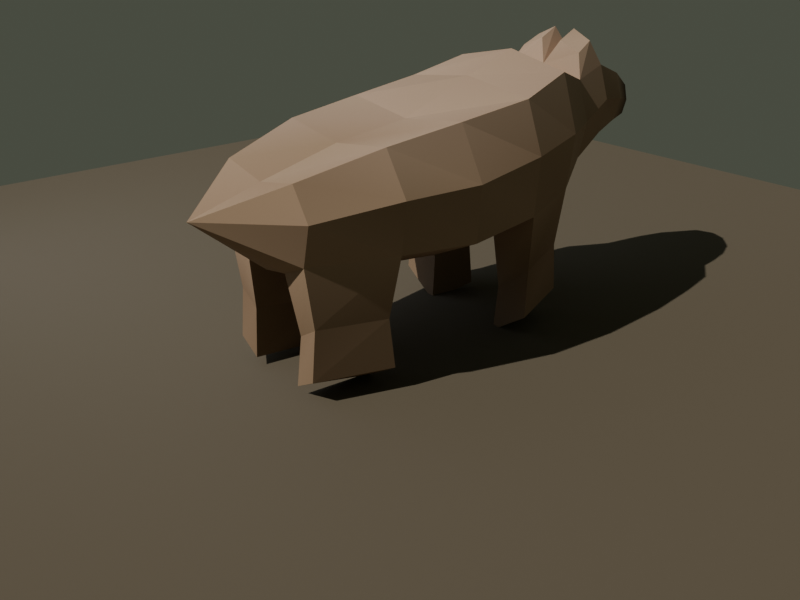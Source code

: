 # Source: grizzly_bear.blend  (saved by Blender 5.1.29; exported with 4.5.12 LTS)
import bpy
from mathutils import Matrix  # noqa: F401  (used for matrix-valued properties, if any)

bpy.ops.wm.read_factory_settings(use_empty=True)
scene = bpy.context.scene
scene.name = 'Scene'

# ---- collections
col_collection = bpy.data.collections.new('Collection'); scene.collection.children.link(col_collection)

# ---- materials (node trees are filled in below, after node groups)
mat_bear_fur = bpy.data.materials.new('Bear_Fur')
mat_ground_mat = bpy.data.materials.new('Ground_Mat')

# ---- material node trees
mat_bear_fur.use_nodes = True; mat_bear_fur.node_tree.nodes.clear()
_N = mat_bear_fur.node_tree.nodes; _L = mat_bear_fur.node_tree.links
n0 = _N.new('ShaderNodeOutputMaterial'); n0.name = 'Material Output'; n0.location = (400, 0)
n1 = _N.new('ShaderNodeBsdfPrincipled'); n1.name = 'Principled BSDF'; n1.location = (100, 0)
n1.inputs[2].default_value = 0.85
n1.inputs[13].default_value = 0.15
n2 = _N.new('ShaderNodeVertexColor'); n2.name = 'Color Attribute'; n2.location = (-200, 0)
n2.layer_name = 'Col'
_L.new(n2.outputs[0], n1.inputs[0])
_L.new(n1.outputs[0], n0.inputs[0])
n0.is_active_output = True
mat_ground_mat.use_nodes = True; mat_ground_mat.node_tree.nodes.clear()
_N = mat_ground_mat.node_tree.nodes; _L = mat_ground_mat.node_tree.links
n0 = _N.new('ShaderNodeBsdfPrincipled'); n0.name = 'Principled BSDF'; n0.location = (-200, 100)
n0.inputs[0].default_value = (0.12, 0.1, 0.07, 1.0)
n0.inputs[2].default_value = 0.95
n1 = _N.new('ShaderNodeOutputMaterial'); n1.name = 'Material Output'; n1.location = (200, 100)
_L.new(n0.outputs[0], n1.inputs[0])
n1.is_active_output = True

# ---- world
world_world = bpy.data.worlds.new('World'); scene.world = world_world
world_world.use_nodes = True; world_world.node_tree.nodes.clear()
_N = world_world.node_tree.nodes; _L = world_world.node_tree.links
n0 = _N.new('ShaderNodeOutputWorld'); n0.name = 'World Output'; n0.location = (200, 100)
n1 = _N.new('ShaderNodeBackground'); n1.name = 'Background'; n1.location = (-200, 100)
n1.inputs[0].default_value = (0.18, 0.2, 0.15, 1.0)
n1.inputs[1].default_value = 0.4
_L.new(n1.outputs[0], n0.inputs[0])
n0.is_active_output = True
world_world.color = (0.05088, 0.05088, 0.05088)
world_world.sun_shadow_jitter_overblur = 0.0

# ---- cameras
cam_camera_003 = bpy.data.cameras.new('Camera.003')
cam_camera_003.lens = 38.0

# ---- lights
light_sun_002 = bpy.data.lights.new('Sun.002', 'SUN')
light_sun_002.color = (1.0, 0.95, 0.85)
light_sun_002.energy = 3.0
light_area_002 = bpy.data.lights.new('Area.002', 'AREA')
light_area_002.color = (0.7, 0.8, 1.0)
light_area_002.energy = 20.0
light_area_002.size = 3.0
light_area_002.size_y = 1.0

# ---- meshes
me_grizzly_bear_mesh = bpy.data.meshes.new('Grizzly_Bear_Mesh')
me_grizzly_bear_mesh.from_pydata([(0.0, -1.1, 0.85), (0.0, -0.75, 0.95), (0.25, -0.75, 1.0), (0.35, -0.75, 0.85), (0.3, -0.75, 0.65), (0.15, -0.75, 0.58), (0.0, -0.75, 0.55), (-0.15, -0.75, 0.58), (-0.3, -0.75, 0.65), (-0.35, -0.75, 0.85), (-0.25, -0.75, 1.0), (0.0, -0.35, 1.05), (0.35, -0.35, 1.1), (0.48, -0.35, 0.9), (0.45, -0.35, 0.65), (0.2, -0.35, 0.52), (0.0, -0.35, 0.5), (-0.2, -0.35, 0.52), (-0.45, -0.35, 0.65), (-0.48, -0.35, 0.9), (-0.35, -0.35, 1.1), (0.0, 0.05, 1.1), (0.38, 0.05, 1.15), (0.52, 0.05, 0.9), (0.5, 0.05, 0.62), (0.22, 0.05, 0.48), (0.0, 0.05, 0.45), (-0.22, 0.05, 0.48), (-0.5, 0.05, 0.62), (-0.52, 0.05, 0.9), (-0.38, 0.05, 1.15), (0.0, 0.45, 1.25), (0.4, 0.45, 1.2), (0.5, 0.45, 0.95), (0.48, 0.45, 0.65), (0.22, 0.45, 0.5), (0.0, 0.45, 0.47), (-0.22, 0.45, 0.5), (-0.48, 0.45, 0.65), (-0.5, 0.45, 0.95), (-0.4, 0.45, 1.2), (0.0, 0.75, 1.35), (0.35, 0.75, 1.28), (0.45, 0.75, 1.0), (0.42, 0.75, 0.72), (0.18, 0.75, 0.55), (0.0, 0.75, 0.52), (-0.18, 0.75, 0.55), (-0.42, 0.75, 0.72), (-0.45, 0.75, 1.0), (-0.35, 0.75, 1.28), (0.0, 1.0, 1.25), (0.25, 1.0, 1.2), (0.32, 1.0, 1.0), (0.28, 1.0, 0.8), (0.12, 1.0, 0.7), (0.0, 1.0, 0.68), (-0.12, 1.0, 0.7), (-0.28, 1.0, 0.8), (-0.32, 1.0, 1.0), (-0.25, 1.0, 1.2), (0.0, 1.2, 1.3), (0.22, 1.2, 1.25), (0.28, 1.2, 1.08), (0.25, 1.2, 0.9), (0.1, 1.2, 0.82), (0.0, 1.2, 0.8), (-0.1, 1.2, 0.82), (-0.25, 1.2, 0.9), (-0.28, 1.2, 1.08), (-0.22, 1.2, 1.25), (0.0, 1.4, 1.22), (0.18, 1.4, 1.18), (0.22, 1.4, 1.05), (0.18, 1.4, 0.92), (0.08, 1.4, 0.87), (0.0, 1.4, 0.85), (-0.08, 1.4, 0.87), (-0.18, 1.4, 0.92), (-0.22, 1.4, 1.05), (-0.18, 1.4, 1.18), (0.0, 1.6, 1.12), (0.1, 1.6, 1.08), (0.12, 1.6, 1.0), (0.1, 1.6, 0.92), (0.05, 1.6, 0.88), (0.0, 1.6, 0.87), (-0.05, 1.6, 0.88), (-0.1, 1.6, 0.92), (-0.12, 1.6, 1.0), (-0.1, 1.6, 1.08), (0.0, 1.7, 1.0), (0.4425, 0.48, 0.35), (0.2475, 0.48, 0.2), (0.3975, 0.72, 0.42), (0.2175, 0.72, 0.25), (0.4538, 0.462, 0.1), (0.2393, 0.462, -0.05), (0.4042, 0.738, 0.17), (0.2062, 0.738, 0.0), (-0.2475, 0.48, 0.2), (-0.4425, 0.48, 0.35), (-0.2175, 0.72, 0.25), (-0.3975, 0.72, 0.42), (-0.2393, 0.462, -0.05), (-0.4538, 0.462, 0.1), (-0.2062, 0.738, 0.0), (-0.4042, 0.738, 0.17), (0.3, -0.71, 0.35), (0.1875, -0.71, 0.28), (0.4125, -0.39, 0.35), (0.225, -0.39, 0.22), (0.3, -0.734, 0.1), (0.1762, -0.734, 0.03), (0.4237, -0.366, 0.1), (0.2175, -0.366, -0.03), (-0.1875, -0.71, 0.28), (-0.3, -0.71, 0.35), (-0.225, -0.39, 0.22), (-0.4125, -0.39, 0.35), (-0.1762, -0.734, 0.03), (-0.3, -0.734, 0.1), (-0.2175, -0.366, -0.03), (-0.4237, -0.366, 0.1), (-0.0625, 1.05, 1.37), (-0.1875, 1.05, 1.32), (-0.0625, 1.15, 1.42), (-0.1725, 1.15, 1.37), (0.0625, 1.05, 1.37), (0.1875, 1.05, 1.32), (0.0625, 1.15, 1.42), (0.1725, 1.15, 1.37)], [], [(0, 1, 2), (0, 2, 3), (0, 3, 4), (0, 4, 5), (0, 5, 6), (0, 6, 7), (0, 7, 8), (0, 8, 9), (0, 9, 10), (0, 10, 1), (1, 2, 12, 11), (2, 3, 13, 12), (3, 4, 14, 13), (5, 15, 111, 109), (5, 6, 16, 15), (6, 7, 17, 16), (8, 18, 119, 117), (8, 9, 19, 18), (9, 10, 20, 19), (10, 1, 11, 20), (11, 12, 22, 21), (12, 13, 23, 22), (13, 14, 24, 23), (14, 15, 25, 24), (15, 16, 26, 25), (16, 17, 27, 26), (17, 18, 28, 27), (18, 19, 29, 28), (19, 20, 30, 29), (20, 11, 21, 30), (21, 22, 32, 31), (22, 23, 33, 32), (23, 24, 34, 33), (24, 25, 35, 34), (25, 26, 36, 35), (26, 27, 37, 36), (27, 28, 38, 37), (28, 29, 39, 38), (29, 30, 40, 39), (30, 21, 31, 40), (31, 32, 42, 41), (32, 33, 43, 42), (33, 34, 44, 43), (34, 35, 93, 92), (35, 36, 46, 45), (36, 37, 47, 46), (38, 48, 103, 101), (38, 39, 49, 48), (39, 40, 50, 49), (40, 31, 41, 50), (41, 42, 52, 51), (42, 43, 53, 52), (43, 44, 54, 53), (44, 45, 55, 54), (45, 46, 56, 55), (46, 47, 57, 56), (47, 48, 58, 57), (48, 49, 59, 58), (49, 50, 60, 59), (50, 41, 51, 60), (52, 62, 131, 129), (52, 53, 63, 62), (53, 54, 64, 63), (54, 55, 65, 64), (55, 56, 66, 65), (56, 57, 67, 66), (57, 58, 68, 67), (58, 59, 69, 68), (59, 60, 70, 69), (60, 51, 124, 125), (61, 62, 72, 71), (62, 63, 73, 72), (63, 64, 74, 73), (64, 65, 75, 74), (65, 66, 76, 75), (66, 67, 77, 76), (67, 68, 78, 77), (68, 69, 79, 78), (69, 70, 80, 79), (70, 61, 71, 80), (71, 72, 82, 81), (72, 73, 83, 82), (73, 74, 84, 83), (74, 75, 85, 84), (75, 76, 86, 85), (76, 77, 87, 86), (77, 78, 88, 87), (78, 79, 89, 88), (79, 80, 90, 89), (80, 71, 81, 90), (81, 82, 91), (82, 83, 91), (83, 84, 91), (84, 85, 91), (85, 86, 91), (86, 87, 91), (87, 88, 91), (88, 89, 91), (89, 90, 91), (90, 81, 91), (93, 95, 99, 97), (45, 44, 94, 95), (35, 45, 95, 93), (44, 34, 92, 94), (96, 97, 99, 98), (92, 93, 97, 96), (95, 94, 98, 99), (94, 92, 96, 98), (103, 102, 106, 107), (47, 37, 100, 102), (37, 38, 101, 100), (48, 47, 102, 103), (104, 105, 107, 106), (102, 100, 104, 106), (101, 103, 107, 105), (100, 101, 105, 104), (108, 109, 113, 112), (14, 4, 108, 110), (4, 5, 109, 108), (15, 14, 110, 111), (112, 113, 115, 114), (111, 110, 114, 115), (110, 108, 112, 114), (109, 111, 115, 113), (117, 119, 123, 121), (17, 7, 116, 118), (7, 8, 117, 116), (18, 17, 118, 119), (120, 121, 123, 122), (116, 117, 121, 120), (119, 118, 122, 123), (118, 116, 120, 122), (125, 124, 126, 127), (61, 70, 127, 126), (70, 60, 125, 127), (51, 61, 126, 124), (128, 129, 131, 130), (51, 52, 129, 128), (62, 61, 130, 131), (61, 51, 128, 130)])
_ca = me_grizzly_bear_mesh.color_attributes.new('Col', 'BYTE_COLOR', 'CORNER')
_ca.data.foreach_set('color', [0.3663, 0.2582, 0.1746, 1.0, 0.3325, 0.227, 0.1529, 1.0, 0.3467, 0.2384, 0.162, 1.0, 0.3419, 0.2384, 0.159, 1.0, 0.3763, 0.2623, 0.1779, 1.0, 0.3712, 0.2582, 0.1779, 1.0, 0.3813, 0.2705, 0.1845, 1.0, 0.3372, 0.2307, 0.1559, 1.0, 0.3564, 0.2462, 0.1683, 1.0, 0.3325, 0.227, 0.1529, 1.0, 0.3419, 0.2384, 0.159, 1.0, 0.3613, 0.2502, 0.1714, 1.0, 0.3325, 0.227, 0.1529, 1.0, 0.3419, 0.2346, 0.159, 1.0, 0.3467, 0.2462, 0.1746, 1.0, 0.3613, 0.2542, 0.1714, 1.0, 0.3231, 0.227, 0.159, 1.0, 0.3663, 0.2542, 0.1746, 1.0, 0.3763, 0.2664, 0.1812, 1.0, 0.3325, 0.227, 0.1529, 1.0, 0.3763, 0.2664, 0.1812, 1.0, 0.3712, 0.2582, 0.1779, 1.0, 0.3515, 0.2423, 0.1651, 1.0, 0.3372, 0.2346, 0.159, 1.0, 0.3864, 0.2705, 0.1878, 1.0, 0.3515, 0.2423, 0.1651, 1.0, 0.3372, 0.2307, 0.1559, 1.0, 0.3372, 0.2307, 0.1559, 1.0, 0.3813, 0.2664, 0.1812, 1.0, 0.3663, 0.2542, 0.1746, 1.0, 0.3763, 0.2664, 0.1812, 1.0, 0.3763, 0.2623, 0.1779, 1.0, 0.4233, 0.3005, 0.2195, 1.0, 0.3864, 0.2747, 0.1878, 1.0, 0.3515, 0.2423, 0.1651, 1.0, 0.3613, 0.2542, 0.1714, 1.0, 0.3813, 0.2664, 0.1812, 1.0, 0.4287, 0.305, 0.2232, 1.0, 0.3813, 0.2664, 0.1845, 1.0, 0.3663, 0.2542, 0.1714, 1.0, 0.3712, 0.2582, 0.1779, 1.0, 0.3325, 0.227, 0.1529, 1.0, 0.3419, 0.2384, 0.159, 1.0, 0.2874, 0.1912, 0.1329, 1.0, 0.2232, 0.15, 0.09531, 1.0, 0.2346, 0.1559, 0.0999, 1.0, 0.3372, 0.2307, 0.1559, 1.0, 0.3278, 0.2307, 0.162, 1.0, 0.3467, 0.2462, 0.1746, 1.0, 0.2918, 0.1946, 0.1356, 1.0, 0.3325, 0.2346, 0.1651, 1.0, 0.3419, 0.2346, 0.159, 1.0, 0.2874, 0.1878, 0.1329, 1.0, 0.3663, 0.2623, 0.1845, 1.0, 0.3712, 0.2582, 0.1746, 1.0, 0.3663, 0.2542, 0.1746, 1.0, 0.2307, 0.1529, 0.09759, 1.0, 0.2623, 0.1812, 0.117, 1.0, 0.3419, 0.2346, 0.159, 1.0, 0.3515, 0.2423, 0.1651, 1.0, 0.3916, 0.2747, 0.1878, 1.0, 0.3663, 0.2582, 0.1746, 1.0, 0.3613, 0.2542, 0.1714, 1.0, 0.3712, 0.2582, 0.1779, 1.0, 0.4397, 0.3185, 0.2307, 1.0, 0.3763, 0.2623, 0.1812, 1.0, 0.3419, 0.2384, 0.159, 1.0, 0.3325, 0.227, 0.1529, 1.0, 0.3467, 0.2423, 0.162, 1.0, 0.4072, 0.2874, 0.2122, 1.0, 0.3419, 0.2346, 0.159, 1.0, 0.4452, 0.3231, 0.2346, 1.0, 0.4452, 0.3185, 0.2346, 1.0, 0.4072, 0.2918, 0.2122, 1.0, 0.4287, 0.3095, 0.227, 1.0, 0.3515, 0.2462, 0.1651, 1.0, 0.3864, 0.2705, 0.1845, 1.0, 0.4179, 0.2961, 0.2195, 1.0, 0.3467, 0.2384, 0.162, 1.0, 0.3467, 0.2384, 0.162, 1.0, 0.3663, 0.2542, 0.1714, 1.0, 0.3467, 0.2384, 0.162, 1.0, 0.3663, 0.2542, 0.1746, 1.0, 0.3231, 0.2195, 0.1529, 1.0, 0.2918, 0.1946, 0.1356, 1.0, 0.3419, 0.2384, 0.159, 1.0, 0.3278, 0.2232, 0.159, 1.0, 0.3419, 0.2423, 0.1714, 1.0, 0.314, 0.2195, 0.1559, 1.0, 0.2747, 0.1779, 0.1248, 1.0, 0.3185, 0.2195, 0.1559, 1.0, 0.3095, 0.2051, 0.1441, 1.0, 0.3185, 0.2122, 0.15, 1.0, 0.3372, 0.2346, 0.1683, 1.0, 0.2747, 0.1779, 0.1248, 1.0, 0.3515, 0.2462, 0.1651, 1.0, 0.3916, 0.2747, 0.1878, 1.0, 0.3005, 0.2016, 0.1413, 1.0, 0.3864, 0.2747, 0.1878, 1.0, 0.3813, 0.2664, 0.1845, 1.0, 0.3325, 0.227, 0.1529, 1.0, 0.3712, 0.2623, 0.1779, 1.0, 0.3712, 0.2582, 0.1779, 1.0, 0.4233, 0.3005, 0.2195, 1.0, 0.4072, 0.2874, 0.2122, 1.0, 0.3663, 0.2582, 0.1746, 1.0, 0.3968, 0.2831, 0.2051, 1.0, 0.3564, 0.2462, 0.1683, 1.0, 0.4179, 0.2961, 0.2195, 1.0, 0.4452, 0.3231, 0.2346, 1.0, 0.4452, 0.3185, 0.2346, 1.0, 0.4072, 0.2874, 0.2122, 1.0, 0.4179, 0.3005, 0.2195, 1.0, 0.402, 0.2831, 0.2086, 1.0, 0.4452, 0.3185, 0.2346, 1.0, 0.3813, 0.2664, 0.1845, 1.0, 0.3467, 0.2384, 0.162, 1.0, 0.4287, 0.305, 0.2232, 1.0, 0.3663, 0.2542, 0.1746, 1.0, 0.3372, 0.2346, 0.159, 1.0, 0.3763, 0.2623, 0.1779, 1.0, 0.3613, 0.2502, 0.1714, 1.0, 0.3763, 0.2623, 0.1812, 1.0, 0.3005, 0.2016, 0.1413, 1.0, 0.2705, 0.1746, 0.1221, 1.0, 0.3515, 0.2423, 0.1651, 1.0, 0.2705, 0.1779, 0.1221, 1.0, 0.3663, 0.2623, 0.1845, 1.0, 0.3613, 0.2582, 0.1845, 1.0, 0.3185, 0.2159, 0.1529, 1.0, 0.3278, 0.2307, 0.162, 1.0, 0.2747, 0.1779, 0.1248, 1.0, 0.3231, 0.2195, 0.1529, 1.0, 0.3663, 0.2623, 0.1845, 1.0, 0.2747, 0.1812, 0.1248, 1.0, 0.3613, 0.2502, 0.1683, 1.0, 0.3325, 0.2307, 0.1559, 1.0, 0.314, 0.2122, 0.15, 1.0, 0.3763, 0.2623, 0.1812, 1.0, 0.3372, 0.2307, 0.1559, 1.0, 0.3564, 0.2502, 0.1683, 1.0, 0.3613, 0.2542, 0.1714, 1.0, 0.3467, 0.2384, 0.162, 1.0, 0.4397, 0.3185, 0.2346, 1.0, 0.4179, 0.2961, 0.2159, 1.0, 0.3419, 0.2346, 0.159, 1.0, 0.4233, 0.3005, 0.2232, 1.0, 0.4342, 0.3095, 0.227, 1.0, 0.402, 0.2874, 0.2086, 1.0, 0.4072, 0.2918, 0.2122, 1.0, 0.4508, 0.3231, 0.2384, 1.0, 0.4287, 0.305, 0.227, 1.0, 0.4179, 0.2961, 0.2195, 1.0, 0.4233, 0.3005, 0.2195, 1.0, 0.3968, 0.2831, 0.2051, 1.0, 0.3419, 0.2384, 0.159, 1.0, 0.3515, 0.2423, 0.1651, 1.0, 0.4233, 0.305, 0.2232, 1.0, 0.3419, 0.2384, 0.159, 1.0, 0.3419, 0.2384, 0.159, 1.0, 0.3325, 0.2307, 0.1559, 1.0, 0.3663, 0.2582, 0.1746, 1.0, 0.3419, 0.2384, 0.159, 1.0, 0.3231, 0.2195, 0.1559, 1.0, 0.2705, 0.1878, 0.1221, 1.0, 0.2232, 0.15, 0.09531, 1.0, 0.2831, 0.1878, 0.1301, 1.0, 0.3515, 0.2462, 0.1746, 1.0, 0.3231, 0.227, 0.159, 1.0, 0.3372, 0.2307, 0.1559, 1.0, 0.3663, 0.2623, 0.1845, 1.0, 0.305, 0.2051, 0.1413, 1.0, 0.3564, 0.2502, 0.1683, 1.0, 0.3564, 0.2542, 0.1812, 1.0, 0.3763, 0.2664, 0.1812, 1.0, 0.3419, 0.2346, 0.159, 1.0, 0.2747, 0.1812, 0.1248, 1.0, 0.2462, 0.1683, 0.107, 1.0, 0.3564, 0.2462, 0.1683, 1.0, 0.3564, 0.2502, 0.1683, 1.0, 0.3763, 0.2623, 0.1779, 1.0, 0.3712, 0.2582, 0.1779, 1.0, 0.3916, 0.2747, 0.1878, 1.0, 0.3968, 0.2789, 0.2051, 1.0, 0.4125, 0.2961, 0.2159, 1.0, 0.3515, 0.2423, 0.1651, 1.0, 0.4397, 0.3185, 0.2346, 1.0, 0.4072, 0.2874, 0.2122, 1.0, 0.402, 0.2831, 0.2086, 1.0, 0.4179, 0.2961, 0.2195, 1.0, 0.4179, 0.2961, 0.2159, 1.0, 0.4072, 0.2874, 0.2122, 1.0, 0.4072, 0.2874, 0.2122, 1.0, 0.4452, 0.3185, 0.2346, 1.0, 0.4179, 0.2961, 0.2195, 1.0, 0.3813, 0.2664, 0.1845, 1.0, 0.3613, 0.2542, 0.1714, 1.0, 0.3916, 0.2789, 0.2051, 1.0, 0.3916, 0.2747, 0.1878, 1.0, 0.3813, 0.2664, 0.1812, 1.0, 0.3864, 0.2705, 0.1878, 1.0, 0.3864, 0.2705, 0.1845, 1.0, 0.3813, 0.2664, 0.1812, 1.0, 0.3419, 0.2346, 0.159, 1.0, 0.3613, 0.2502, 0.1683, 1.0, 0.3419, 0.2346, 0.159, 1.0, 0.3564, 0.2462, 0.1651, 1.0, 0.314, 0.2195, 0.1529, 1.0, 0.3515, 0.2423, 0.1651, 1.0, 0.3916, 0.2747, 0.1878, 1.0, 0.3278, 0.227, 0.162, 1.0, 0.3763, 0.2623, 0.1812, 1.0, 0.3564, 0.2462, 0.1683, 1.0, 0.3564, 0.2462, 0.1683, 1.0, 0.3864, 0.2705, 0.1878, 1.0, 0.3916, 0.2747, 0.1878, 1.0, 0.3613, 0.2542, 0.1714, 1.0, 0.3712, 0.2623, 0.1779, 1.0, 0.3372, 0.2346, 0.159, 1.0, 0.3467, 0.2384, 0.162, 1.0, 0.3864, 0.2705, 0.1878, 1.0, 0.3663, 0.2542, 0.1714, 1.0, 0.3613, 0.2502, 0.1714, 1.0, 0.4342, 0.314, 0.2307, 1.0, 0.3916, 0.2789, 0.2051, 1.0, 0.3663, 0.2542, 0.1746, 1.0, 0.4179, 0.3005, 0.2195, 1.0, 0.4397, 0.3185, 0.2346, 1.0, 0.402, 0.2831, 0.2086, 1.0, 0.4452, 0.3231, 0.2384, 1.0, 0.3968, 0.2789, 0.2051, 1.0, 0.402, 0.2831, 0.2086, 1.0, 0.4233, 0.305, 0.2232, 1.0, 0.4287, 0.3095, 0.227, 1.0, 0.402, 0.2874, 0.2122, 1.0, 0.3372, 0.2307, 0.1559, 1.0, 0.3813, 0.2705, 0.1845, 1.0, 0.4072, 0.2874, 0.2122, 1.0, 0.3663, 0.2542, 0.1746, 1.0, 0.3663, 0.2542, 0.1746, 1.0, 0.3564, 0.2462, 0.1683, 1.0, 0.3663, 0.2542, 0.1746, 1.0, 0.3613, 0.2502, 0.1714, 1.0, 0.3864, 0.2705, 0.1845, 1.0, 0.3419, 0.2346, 0.159, 1.0, 0.3712, 0.2623, 0.1779, 1.0, 0.3467, 0.2384, 0.162, 1.0, 0.3515, 0.2462, 0.1651, 1.0, 0.3712, 0.2582, 0.1746, 1.0, 0.3467, 0.2423, 0.162, 1.0, 0.3467, 0.2423, 0.162, 1.0, 0.3763, 0.2623, 0.1779, 1.0, 0.3325, 0.2307, 0.1559, 1.0, 0.3564, 0.2462, 0.1683, 1.0, 0.3916, 0.2747, 0.1878, 1.0, 0.3916, 0.2747, 0.1878, 1.0, 0.3325, 0.2307, 0.1559, 1.0, 0.3419, 0.2346, 0.159, 1.0, 0.3467, 0.2384, 0.162, 1.0, 0.3864, 0.2705, 0.1845, 1.0, 0.3813, 0.2664, 0.1845, 1.0, 0.3813, 0.2664, 0.1845, 1.0, 0.3515, 0.2423, 0.1651, 1.0, 0.402, 0.2831, 0.2086, 1.0, 0.4397, 0.314, 0.2307, 1.0, 0.3712, 0.2582, 0.1779, 1.0, 0.4287, 0.305, 0.2232, 1.0, 0.4508, 0.3231, 0.2384, 1.0, 0.4287, 0.3095, 0.227, 1.0, 0.3916, 0.2747, 0.2016, 1.0, 0.4397, 0.314, 0.2307, 1.0, 0.4072, 0.2918, 0.2122, 1.0, 0.4287, 0.3095, 0.227, 1.0, 0.4452, 0.3231, 0.2346, 1.0, 0.3968, 0.2831, 0.2051, 1.0, 0.3372, 0.2307, 0.1559, 1.0, 0.3372, 0.2307, 0.1559, 1.0, 0.4233, 0.3005, 0.2232, 1.0, 0.3467, 0.2384, 0.162, 1.0, 0.3663, 0.2542, 0.1746, 1.0, 0.3712, 0.2623, 0.1779, 1.0, 0.3419, 0.2346, 0.159, 1.0, 0.3663, 0.2582, 0.1746, 1.0, 0.3467, 0.2384, 0.162, 1.0, 0.3613, 0.2502, 0.1683, 1.0, 0.3864, 0.2705, 0.1845, 1.0, 0.3813, 0.2664, 0.1812, 1.0, 0.3372, 0.2307, 0.1559, 1.0, 0.3564, 0.2462, 0.1683, 1.0, 0.3467, 0.2384, 0.162, 1.0, 0.3325, 0.227, 0.1529, 1.0, 0.3763, 0.2623, 0.1812, 1.0, 0.3663, 0.2582, 0.1746, 1.0, 0.3467, 0.2384, 0.162, 1.0, 0.3763, 0.2623, 0.1779, 1.0, 0.3613, 0.2542, 0.1714, 1.0, 0.3564, 0.2462, 0.1683, 1.0, 0.3325, 0.227, 0.1529, 1.0, 0.3325, 0.2307, 0.1559, 1.0, 0.3813, 0.2664, 0.1845, 1.0, 0.3864, 0.2705, 0.1845, 1.0, 0.3613, 0.2542, 0.1714, 1.0, 0.3813, 0.2664, 0.1812, 1.0, 0.4233, 0.305, 0.2232, 1.0, 0.3968, 0.2831, 0.2086, 1.0, 0.3372, 0.2307, 0.1559, 1.0, 0.4072, 0.2918, 0.2122, 1.0, 0.4452, 0.3185, 0.2346, 1.0, 0.4397, 0.314, 0.2307, 1.0, 0.4397, 0.3185, 0.2346, 1.0, 0.4452, 0.3185, 0.2346, 1.0, 0.402, 0.2874, 0.2086, 1.0, 0.0648, 0.0382, 0.02122, 1.0, 0.05613, 0.03071, 0.016, 1.0, 0.4342, 0.314, 0.2307, 1.0, 0.3813, 0.2705, 0.1845, 1.0, 0.07421, 0.04519, 0.02624, 1.0, 0.0865, 0.05613, 0.03434, 1.0, 0.3372, 0.2346, 0.159, 1.0, 0.3864, 0.2705, 0.1845, 1.0, 0.1022, 0.06663, 0.04374, 1.0, 0.1095, 0.07227, 0.04667, 1.0, 0.3763, 0.2664, 0.1812, 1.0, 0.3813, 0.2664, 0.1845, 1.0, 0.05127, 0.02732, 0.01298, 1.0, 0.09531, 0.06125, 0.0382, 1.0, 0.3515, 0.2423, 0.1651, 1.0, 0.3864, 0.2705, 0.1845, 1.0, 0.09759, 0.0648, 0.04092, 1.0, 0.1022, 0.06663, 0.04374, 1.0, 0.3763, 0.2664, 0.1812, 1.0, 0.3467, 0.2384, 0.162, 1.0, 0.09759, 0.06301, 0.04092, 1.0, 0.05613, 0.03071, 0.016, 1.0, 0.3813, 0.2664, 0.1845, 1.0, 0.3813, 0.2664, 0.1845, 1.0, 0.06301, 0.03689, 0.02029, 1.0, 0.0999, 0.0648, 0.04092, 1.0, 0.3564, 0.2462, 0.1683, 1.0, 0.3467, 0.2423, 0.162, 1.0, 0.09759, 0.0648, 0.04092, 1.0, 0.06301, 0.03689, 0.02029, 1.0, 0.3325, 0.227, 0.1529, 1.0, 0.402, 0.2831, 0.2086, 1.0, 0.07036, 0.04231, 0.02416, 1.0, 0.1022, 0.06663, 0.04374, 1.0, 0.4508, 0.3231, 0.2384, 1.0, 0.4072, 0.2874, 0.2122, 1.0, 0.08866, 0.05613, 0.0356, 1.0, 0.07421, 0.04519, 0.02624, 1.0, 0.1095, 0.07227, 0.04667, 1.0, 0.08228, 0.05127, 0.0319, 1.0, 0.107, 0.07036, 0.04519, 1.0, 0.05613, 0.0319, 0.016, 1.0, 0.107, 0.07227, 0.04667, 1.0, 0.06125, 0.03434, 0.0185, 1.0, 0.107, 0.07227, 0.04667, 1.0, 0.06663, 0.0382, 0.02122, 1.0, 0.05613, 0.03071, 0.016, 1.0, 0.07619, 0.04667, 0.02732, 1.0, 0.09306, 0.06125, 0.0382, 1.0, 0.06848, 0.04092, 0.02315, 1.0, 0.0865, 0.05448, 0.03434, 1.0, 0.08022, 0.05127, 0.03071, 1.0, 0.07227, 0.04519, 0.02624, 1.0, 0.08438, 0.05448, 0.0331, 1.0, 0.0648, 0.0382, 0.02122, 1.0, 0.09306, 0.05951, 0.03689, 1.0, 0.04971, 0.02624, 0.01229, 1.0, 0.1046, 0.07036, 0.04519, 1.0, 0.08228, 0.05127, 0.0319, 1.0, 0.09306, 0.06125, 0.0382, 1.0, 0.09531, 0.06125, 0.0382, 1.0, 0.09084, 0.05781, 0.0356, 1.0, 0.07227, 0.04374, 0.02519, 1.0, 0.05448, 0.02956, 0.01444, 1.0, 0.09084, 0.05781, 0.0356, 1.0, 0.07036, 0.04231, 0.02416, 1.0, 0.06848, 0.04092, 0.02315, 1.0, 0.0999, 0.06663, 0.04231, 1.0, 0.2623, 0.1812, 0.117, 1.0, 0.2384, 0.159, 0.1022, 1.0, 0.2384, 0.162, 0.1022, 1.0, 0.2462, 0.1651, 0.107, 1.0, 0.3564, 0.2462, 0.1651, 1.0, 0.3467, 0.2384, 0.162, 1.0, 0.2789, 0.1812, 0.1274, 1.0, 0.2462, 0.1651, 0.107, 1.0, 0.3278, 0.2195, 0.1559, 1.0, 0.3712, 0.2582, 0.1779, 1.0, 0.2747, 0.1878, 0.1248, 1.0, 0.2582, 0.1746, 0.1144, 1.0, 0.3467, 0.2423, 0.162, 1.0, 0.3613, 0.2542, 0.1714, 1.0, 0.2195, 0.147, 0.09306, 1.0, 0.2874, 0.1912, 0.1329, 1.0, 0.2462, 0.1651, 0.107, 1.0, 0.2542, 0.1746, 0.1119, 1.0, 0.2582, 0.1779, 0.1144, 1.0, 0.2462, 0.1683, 0.1095, 1.0, 0.2462, 0.1683, 0.107, 1.0, 0.2346, 0.1559, 0.0999, 1.0, 0.2502, 0.1683, 0.1095, 1.0, 0.2747, 0.1878, 0.1248, 1.0, 0.2664, 0.1845, 0.1195, 1.0, 0.2789, 0.1845, 0.1274, 1.0, 0.2232, 0.15, 0.09531, 1.0, 0.2502, 0.1714, 0.1095, 1.0, 0.3095, 0.2051, 0.1441, 1.0, 0.2384, 0.162, 0.1046, 1.0, 0.2705, 0.1845, 0.1221, 1.0, 0.2664, 0.1812, 0.1195, 1.0, 0.3095, 0.2086, 0.147, 1.0, 0.2346, 0.1559, 0.0999, 1.0, 0.2307, 0.1559, 0.0999, 1.0, 0.2232, 0.147, 0.09306, 1.0, 0.3467, 0.2384, 0.162, 1.0, 0.3005, 0.1981, 0.1384, 1.0, 0.2705, 0.1878, 0.1221, 1.0, 0.2232, 0.15, 0.09531, 1.0, 0.2961, 0.1946, 0.1356, 1.0, 0.3663, 0.2582, 0.1746, 1.0, 0.2307, 0.1559, 0.0999, 1.0, 0.2623, 0.1779, 0.117, 1.0, 0.3613, 0.2502, 0.1683, 1.0, 0.3467, 0.2384, 0.162, 1.0, 0.2582, 0.1779, 0.1144, 1.0, 0.2705, 0.1779, 0.1221, 1.0, 0.2664, 0.1812, 0.1195, 1.0, 0.2664, 0.1845, 0.1195, 1.0, 0.227, 0.15, 0.09531, 1.0, 0.2462, 0.1651, 0.107, 1.0, 0.2307, 0.1559, 0.09759, 1.0, 0.2789, 0.1912, 0.1274, 1.0, 0.2502, 0.1714, 0.1095, 1.0, 0.2232, 0.147, 0.09306, 1.0, 0.2346, 0.159, 0.0999, 1.0, 0.3231, 0.2159, 0.1529, 1.0, 0.2462, 0.1683, 0.1095, 1.0, 0.2664, 0.1845, 0.1221, 1.0, 0.2582, 0.1779, 0.117, 1.0, 0.2789, 0.1946, 0.1274, 1.0, 0.2542, 0.1746, 0.1144, 1.0, 0.2789, 0.1912, 0.1274, 1.0, 0.2747, 0.1878, 0.1248, 1.0, 0.2582, 0.1746, 0.1144, 1.0, 0.2623, 0.1812, 0.117, 1.0, 0.2502, 0.1714, 0.1095, 1.0, 0.3813, 0.2664, 0.1812, 1.0, 0.3613, 0.2542, 0.1714, 1.0, 0.2747, 0.1878, 0.1248, 1.0, 0.2664, 0.1812, 0.1195, 1.0, 0.3564, 0.2502, 0.1683, 1.0, 0.3467, 0.2384, 0.162, 1.0, 0.2346, 0.159, 0.0999, 1.0, 0.2582, 0.1779, 0.1144, 1.0, 0.314, 0.2122, 0.15, 1.0, 0.3613, 0.2502, 0.1714, 1.0, 0.2582, 0.1746, 0.1144, 1.0, 0.2346, 0.159, 0.1022, 1.0, 0.2232, 0.15, 0.09531, 1.0, 0.2384, 0.159, 0.1022, 1.0, 0.2346, 0.159, 0.1022, 1.0, 0.2384, 0.162, 0.1046, 1.0, 0.2542, 0.1714, 0.1119, 1.0, 0.227, 0.1529, 0.09759, 1.0, 0.2346, 0.1559, 0.0999, 1.0, 0.2623, 0.1779, 0.117, 1.0, 0.2623, 0.1812, 0.117, 1.0, 0.2232, 0.15, 0.09531, 1.0, 0.2462, 0.1651, 0.107, 1.0, 0.2542, 0.1714, 0.1119, 1.0, 0.2462, 0.1651, 0.107, 1.0, 0.2307, 0.1559, 0.0999, 1.0, 0.2462, 0.1651, 0.107, 1.0, 0.2747, 0.1878, 0.1248, 1.0, 0.2542, 0.1746, 0.1119, 1.0, 0.2623, 0.1779, 0.117, 1.0, 0.2705, 0.1878, 0.1221, 1.0, 0.2664, 0.1812, 0.1195, 1.0, 0.2918, 0.1946, 0.1356, 1.0, 0.3325, 0.227, 0.1529, 1.0, 0.2423, 0.162, 0.1046, 1.0, 0.2664, 0.1812, 0.1195, 1.0, 0.3813, 0.2664, 0.1812, 1.0, 0.3864, 0.2705, 0.1878, 1.0, 0.2462, 0.1651, 0.107, 1.0, 0.2664, 0.1812, 0.1195, 1.0, 0.3613, 0.2542, 0.1714, 1.0, 0.305, 0.2051, 0.1441, 1.0, 0.2346, 0.1559, 0.0999, 1.0, 0.2346, 0.1559, 0.0999, 1.0, 0.2462, 0.1683, 0.107, 1.0, 0.2232, 0.147, 0.09306, 1.0, 0.2384, 0.162, 0.1046, 1.0, 0.2623, 0.1779, 0.117, 1.0, 0.2462, 0.1651, 0.107, 1.0, 0.2307, 0.1529, 0.09759, 1.0, 0.2462, 0.1683, 0.1095, 1.0, 0.227, 0.1529, 0.09759, 1.0, 0.2582, 0.1746, 0.1144, 1.0, 0.2232, 0.147, 0.09306, 1.0, 0.2423, 0.1651, 0.107, 1.0, 0.2542, 0.1746, 0.1119, 1.0, 0.2232, 0.147, 0.09306, 1.0, 0.2582, 0.1779, 0.1144, 1.0, 0.227, 0.1529, 0.09759, 1.0, 0.2462, 0.1683, 0.1095, 1.0, 0.3916, 0.2789, 0.2051, 1.0, 0.4125, 0.2961, 0.2159, 1.0, 0.402, 0.2874, 0.2086, 1.0, 0.4072, 0.2918, 0.2122, 1.0, 0.4342, 0.314, 0.2307, 1.0, 0.4125, 0.2961, 0.2159, 1.0, 0.4342, 0.314, 0.2307, 1.0, 0.4397, 0.314, 0.2307, 1.0, 0.4072, 0.2874, 0.2122, 1.0, 0.3968, 0.2789, 0.2051, 1.0, 0.3916, 0.2789, 0.2016, 1.0, 0.4233, 0.3005, 0.2232, 1.0, 0.4508, 0.3231, 0.2384, 1.0, 0.4125, 0.2918, 0.2159, 1.0, 0.4287, 0.305, 0.227, 1.0, 0.4342, 0.314, 0.2307, 1.0, 0.4287, 0.3095, 0.227, 1.0, 0.4342, 0.314, 0.2307, 1.0, 0.4452, 0.3231, 0.2346, 1.0, 0.402, 0.2874, 0.2086, 1.0, 0.3916, 0.2789, 0.2016, 1.0, 0.3968, 0.2831, 0.2086, 1.0, 0.3968, 0.2831, 0.2051, 1.0, 0.4287, 0.3095, 0.227, 1.0, 0.4233, 0.305, 0.2232, 1.0, 0.402, 0.2874, 0.2086, 1.0, 0.4342, 0.3095, 0.227, 1.0, 0.4342, 0.314, 0.2307, 1.0, 0.402, 0.2831, 0.2086, 1.0, 0.4287, 0.305, 0.2232, 1.0, 0.4342, 0.314, 0.2307, 1.0, 0.3968, 0.2831, 0.2051, 1.0])
me_grizzly_bear_mesh.materials.append(mat_bear_fur)
me_grizzly_bear_mesh.update()
me_plane = bpy.data.meshes.new('Plane')
me_plane.from_pydata([(-4.0, -4.0, 0.0), (4.0, -4.0, 0.0), (-4.0, 4.0, 0.0), (4.0, 4.0, 0.0)], [], [(0, 1, 3, 2)])
_uv = me_plane.uv_layers.new(name='UVMap')
_uv.uv.foreach_set('vector', [0.0, 0.0, 1.0, 0.0, 1.0, 1.0, 0.0, 1.0])
me_plane.materials.append(mat_ground_mat)
me_plane.update()

# ---- objects
ob_grizzly_bear = bpy.data.objects.new('Grizzly_Bear', me_grizzly_bear_mesh)
ob_cam = bpy.data.objects.new('Cam', cam_camera_003)
ob_sun = bpy.data.objects.new('Sun', light_sun_002)
ob_fill = bpy.data.objects.new('Fill', light_area_002)
ob_ground = bpy.data.objects.new('Ground', me_plane)

# ---- transforms, parenting, visibility, modifiers, constraints
ob_grizzly_bear.location = (0.0, 0.0, 0.0)
ob_cam.location = (3.0, -2.5, 2.0)
ob_cam.rotation_euler = (1.134, 0.0, 0.8727)
ob_sun.location = (3.0, 2.0, 5.0)
ob_sun.rotation_euler = (0.6981, 0.2618, -0.5236)
ob_fill.location = (-2.0, -1.0, 2.0)
ob_fill.rotation_euler = (0.8727, -0.3491, 0.0)
ob_ground.location = (0.0, 0.0, -0.02)

# ---- collection membership
scene.collection.objects.link(ob_grizzly_bear)
col_collection.objects.link(ob_cam)
col_collection.objects.link(ob_sun)
col_collection.objects.link(ob_fill)
col_collection.objects.link(ob_ground)

# ---- scene / render settings (as saved in the file)
scene.camera = ob_cam
scene.frame_start = 1; scene.frame_end = 250; scene.frame_set(1)
scene.render.engine = 'BLENDER_EEVEE_NEXT'
scene.render.resolution_x = 960
scene.render.resolution_y = 720
scene.render.bake_bias = 0.0
scene.render.bake_samples = 0
scene.cycles.sampling_pattern = 'TABULATED_SOBOL'
scene.eevee.use_volume_custom_range = False
bpy.context.view_layer.update()
